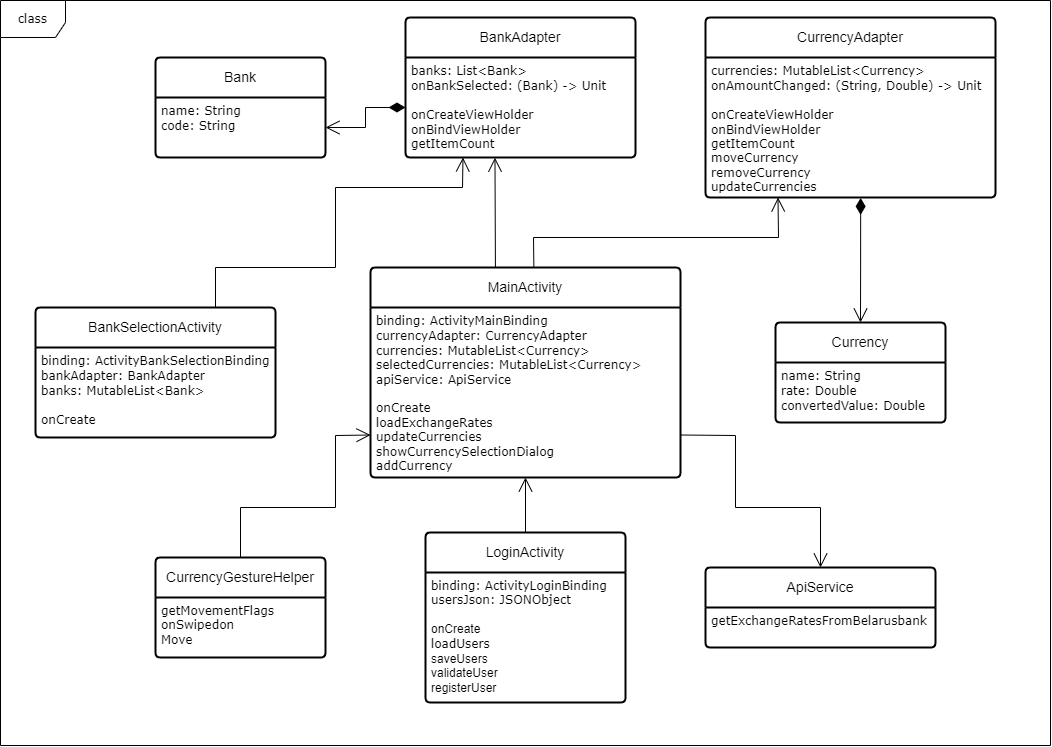

The diagram above was exported from draw.io. Its source (the exported page's mxGraphModel, read from the mxfile embedded in the PNG):
<mxGraphModel dx="1793" dy="1105" grid="1" gridSize="10" guides="1" tooltips="1" connect="1" arrows="1" fold="1" page="1" pageScale="1" pageWidth="1100" pageHeight="850" background="none" math="0" shadow="0">
  <root>
    <mxCell id="0" />
    <mxCell id="1" parent="0" />
    <mxCell id="a5a2Yu4VTQbmiiy77k_h-3" value="LoginActivity" style="swimlane;childLayout=stackLayout;horizontal=1;startSize=40;horizontalStack=0;rounded=1;fontSize=14;fontStyle=0;strokeWidth=2;resizeParent=0;resizeLast=1;shadow=0;dashed=0;align=center;arcSize=4;whiteSpace=wrap;html=1;" vertex="1" parent="1">
      <mxGeometry x="450" y="585" width="200" height="170" as="geometry">
        <mxRectangle x="170" y="110" width="80" height="50" as="alternateBounds" />
      </mxGeometry>
    </mxCell>
    <mxCell id="a5a2Yu4VTQbmiiy77k_h-4" value="&lt;font face=&quot;Verdana&quot;&gt;binding: ActivityLoginBinding&lt;/font&gt;&lt;br&gt;&lt;font face=&quot;Verdana&quot;&gt;usersJson: JSONObject&lt;/font&gt;&lt;br&gt;&lt;br&gt;&lt;code style=&quot;font-family: Helvetica;&quot;&gt;onCreate&lt;/code&gt;&lt;br&gt;&lt;code style=&quot;&quot;&gt;&lt;font face=&quot;Verdana&quot;&gt;loadUsers&lt;/font&gt;&lt;br&gt;&lt;/code&gt;&lt;code style=&quot;font-family: Helvetica;&quot;&gt;saveUsers&lt;br&gt;&lt;/code&gt;&lt;code style=&quot;font-family: Helvetica;&quot;&gt;validateUser&lt;br&gt;&lt;/code&gt;&lt;code style=&quot;font-family: Helvetica;&quot;&gt;registerUser&lt;/code&gt;" style="align=left;strokeColor=none;fillColor=none;spacingLeft=4;fontSize=12;verticalAlign=top;resizable=0;rotatable=0;part=1;html=1;" vertex="1" parent="a5a2Yu4VTQbmiiy77k_h-3">
      <mxGeometry y="40" width="200" height="130" as="geometry" />
    </mxCell>
    <mxCell id="a5a2Yu4VTQbmiiy77k_h-27" value="BankSelectionActivity" style="swimlane;childLayout=stackLayout;horizontal=1;startSize=40;horizontalStack=0;rounded=1;fontSize=14;fontStyle=0;strokeWidth=2;resizeParent=0;resizeLast=1;shadow=0;dashed=0;align=center;arcSize=4;whiteSpace=wrap;html=1;" vertex="1" parent="1">
      <mxGeometry x="60" y="360" width="240" height="130" as="geometry">
        <mxRectangle x="170" y="110" width="80" height="50" as="alternateBounds" />
      </mxGeometry>
    </mxCell>
    <mxCell id="a5a2Yu4VTQbmiiy77k_h-28" value="&lt;code style=&quot;&quot;&gt;&lt;font face=&quot;Verdana&quot;&gt;bi&lt;/font&gt;&lt;font face=&quot;Verdana&quot;&gt;nd&lt;/font&gt;&lt;font face=&quot;Verdana&quot;&gt;ing: ActivityBankSelectionBinding&lt;/font&gt;&lt;br&gt;&lt;/code&gt;&lt;code style=&quot;font-family: Verdana;&quot;&gt;bankAdapter: BankAdapter&lt;br&gt;&lt;/code&gt;&lt;code style=&quot;font-family: Verdana;&quot;&gt;banks: MutableList&amp;lt;Bank&amp;gt;&lt;/code&gt;&lt;br&gt;&lt;br&gt;&lt;code style=&quot;font-family: Verdana;&quot;&gt;onCreate&lt;/code&gt;&lt;div&gt;&lt;br&gt;&lt;/div&gt;" style="align=left;strokeColor=none;fillColor=none;spacingLeft=4;fontSize=12;verticalAlign=top;resizable=0;rotatable=0;part=1;html=1;" vertex="1" parent="a5a2Yu4VTQbmiiy77k_h-27">
      <mxGeometry y="40" width="240" height="90" as="geometry" />
    </mxCell>
    <mxCell id="a5a2Yu4VTQbmiiy77k_h-29" value="MainActivity" style="swimlane;childLayout=stackLayout;horizontal=1;startSize=40;horizontalStack=0;rounded=1;fontSize=14;fontStyle=0;strokeWidth=2;resizeParent=0;resizeLast=1;shadow=0;dashed=0;align=center;arcSize=4;whiteSpace=wrap;html=1;" vertex="1" parent="1">
      <mxGeometry x="395" y="320" width="310" height="210" as="geometry">
        <mxRectangle x="170" y="110" width="80" height="50" as="alternateBounds" />
      </mxGeometry>
    </mxCell>
    <mxCell id="a5a2Yu4VTQbmiiy77k_h-30" value="&lt;code style=&quot;&quot;&gt;&lt;font face=&quot;Verdana&quot;&gt;binding&lt;/font&gt;&lt;font face=&quot;Verdana&quot;&gt;: ActivityMainBinding&lt;/font&gt;&lt;br&gt;&lt;/code&gt;&lt;code style=&quot;font-family: Verdana;&quot;&gt;currencyAdapter: CurrencyAdapter&lt;br&gt;&lt;/code&gt;&lt;code style=&quot;font-family: Verdana;&quot;&gt;currencies: MutableList&amp;lt;Currency&amp;gt;&lt;br&gt;&lt;/code&gt;&lt;code style=&quot;font-family: Verdana;&quot;&gt;selectedCurrencies: MutableList&amp;lt;Currency&amp;gt;&lt;br&gt;&lt;/code&gt;&lt;code style=&quot;font-family: Verdana;&quot;&gt;apiService: ApiService&lt;/code&gt;&lt;br&gt;&lt;br&gt;&lt;code style=&quot;font-family: Verdana;&quot;&gt;onCreate&lt;br&gt;&lt;/code&gt;&lt;code style=&quot;font-family: Verdana;&quot;&gt;loadExchangeRates&lt;br&gt;&lt;/code&gt;&lt;code style=&quot;font-family: Verdana;&quot;&gt;updateCurrencies&lt;br&gt;&lt;/code&gt;&lt;code style=&quot;font-family: Verdana;&quot;&gt;showCurrencySelectionDialog&lt;br&gt;&lt;/code&gt;&lt;code style=&quot;font-family: Verdana;&quot;&gt;addCurrency&lt;/code&gt;&lt;br&gt;&lt;div&gt;&lt;br&gt;&lt;/div&gt;" style="align=left;strokeColor=none;fillColor=none;spacingLeft=4;fontSize=12;verticalAlign=top;resizable=0;rotatable=0;part=1;html=1;" vertex="1" parent="a5a2Yu4VTQbmiiy77k_h-29">
      <mxGeometry y="40" width="310" height="170" as="geometry" />
    </mxCell>
    <mxCell id="a5a2Yu4VTQbmiiy77k_h-31" value="CurrencyAdapter" style="swimlane;childLayout=stackLayout;horizontal=1;startSize=40;horizontalStack=0;rounded=1;fontSize=14;fontStyle=0;strokeWidth=2;resizeParent=0;resizeLast=1;shadow=0;dashed=0;align=center;arcSize=4;whiteSpace=wrap;html=1;" vertex="1" parent="1">
      <mxGeometry x="730" y="70" width="290" height="180" as="geometry">
        <mxRectangle x="170" y="110" width="80" height="50" as="alternateBounds" />
      </mxGeometry>
    </mxCell>
    <mxCell id="a5a2Yu4VTQbmiiy77k_h-32" value="&lt;code style=&quot;&quot;&gt;&lt;font face=&quot;Verdana&quot;&gt;currencies&lt;/font&gt;&lt;font face=&quot;Verdana&quot;&gt;: MutableList&amp;lt;Currency&amp;gt;&lt;/font&gt;&lt;br&gt;&lt;/code&gt;&lt;code style=&quot;font-family: Verdana;&quot;&gt;onAmountChanged: (String, Double) -&amp;gt; Unit&lt;/code&gt;&lt;br&gt;&lt;br&gt;&lt;code style=&quot;font-family: Verdana;&quot;&gt;onCreateViewHolder&lt;br&gt;&lt;/code&gt;&lt;code style=&quot;font-family: Verdana;&quot;&gt;onBindViewHolder&lt;br&gt;&lt;/code&gt;&lt;code style=&quot;font-family: Verdana;&quot;&gt;getItemCount&lt;br&gt;&lt;/code&gt;&lt;code style=&quot;font-family: Verdana;&quot;&gt;moveCurrency&lt;br&gt;&lt;/code&gt;&lt;code style=&quot;font-family: Verdana;&quot;&gt;removeCurrency&lt;br&gt;&lt;/code&gt;&lt;code style=&quot;font-family: Verdana;&quot;&gt;updateCurrencies&lt;/code&gt;&lt;br&gt;&lt;div&gt;&lt;br&gt;&lt;/div&gt;" style="align=left;strokeColor=none;fillColor=none;spacingLeft=4;fontSize=12;verticalAlign=top;resizable=0;rotatable=0;part=1;html=1;" vertex="1" parent="a5a2Yu4VTQbmiiy77k_h-31">
      <mxGeometry y="40" width="290" height="140" as="geometry" />
    </mxCell>
    <mxCell id="a5a2Yu4VTQbmiiy77k_h-33" value="BankAdapter" style="swimlane;childLayout=stackLayout;horizontal=1;startSize=40;horizontalStack=0;rounded=1;fontSize=14;fontStyle=0;strokeWidth=2;resizeParent=0;resizeLast=1;shadow=0;dashed=0;align=center;arcSize=4;whiteSpace=wrap;html=1;" vertex="1" parent="1">
      <mxGeometry x="430" y="70" width="230" height="140" as="geometry">
        <mxRectangle x="170" y="110" width="80" height="50" as="alternateBounds" />
      </mxGeometry>
    </mxCell>
    <mxCell id="a5a2Yu4VTQbmiiy77k_h-34" value="&lt;code style=&quot;&quot;&gt;&lt;font face=&quot;Verdana&quot;&gt;banks&lt;/font&gt;&lt;font face=&quot;Verdana&quot;&gt;: List&amp;lt;Bank&amp;gt;&lt;/font&gt;&lt;br&gt;&lt;/code&gt;&lt;code style=&quot;font-family: Verdana;&quot;&gt;onBankSelected: (Bank) -&amp;gt; Unit&lt;/code&gt;&lt;br&gt;&lt;br&gt;&lt;code style=&quot;font-family: Verdana;&quot;&gt;onCreateViewHolder&lt;br&gt;&lt;/code&gt;&lt;code style=&quot;font-family: Verdana;&quot;&gt;onBindViewHolder&lt;br&gt;&lt;/code&gt;&lt;code style=&quot;font-family: Verdana;&quot;&gt;getItemCount&lt;/code&gt;" style="align=left;strokeColor=none;fillColor=none;spacingLeft=4;fontSize=12;verticalAlign=top;resizable=0;rotatable=0;part=1;html=1;" vertex="1" parent="a5a2Yu4VTQbmiiy77k_h-33">
      <mxGeometry y="40" width="230" height="100" as="geometry" />
    </mxCell>
    <mxCell id="a5a2Yu4VTQbmiiy77k_h-36" value="Currency" style="swimlane;childLayout=stackLayout;horizontal=1;startSize=40;horizontalStack=0;rounded=1;fontSize=14;fontStyle=0;strokeWidth=2;resizeParent=0;resizeLast=1;shadow=0;dashed=0;align=center;arcSize=4;whiteSpace=wrap;html=1;" vertex="1" parent="1">
      <mxGeometry x="800" y="375" width="170" height="100" as="geometry">
        <mxRectangle x="170" y="110" width="80" height="50" as="alternateBounds" />
      </mxGeometry>
    </mxCell>
    <mxCell id="a5a2Yu4VTQbmiiy77k_h-37" value="&lt;code style=&quot;&quot;&gt;&lt;font face=&quot;Verdana&quot;&gt;name&lt;/font&gt;&lt;font face=&quot;Verdana&quot;&gt;: String&lt;/font&gt;&lt;br&gt;&lt;/code&gt;&lt;code style=&quot;font-family: Verdana;&quot;&gt;rate: Double&lt;br&gt;&lt;/code&gt;&lt;code style=&quot;font-family: Verdana;&quot;&gt;convertedValue: Double&lt;/code&gt;" style="align=left;strokeColor=none;fillColor=none;spacingLeft=4;fontSize=12;verticalAlign=top;resizable=0;rotatable=0;part=1;html=1;" vertex="1" parent="a5a2Yu4VTQbmiiy77k_h-36">
      <mxGeometry y="40" width="170" height="60" as="geometry" />
    </mxCell>
    <mxCell id="a5a2Yu4VTQbmiiy77k_h-38" value="Bank" style="swimlane;childLayout=stackLayout;horizontal=1;startSize=40;horizontalStack=0;rounded=1;fontSize=14;fontStyle=0;strokeWidth=2;resizeParent=0;resizeLast=1;shadow=0;dashed=0;align=center;arcSize=4;whiteSpace=wrap;html=1;" vertex="1" parent="1">
      <mxGeometry x="180" y="110" width="170" height="100" as="geometry">
        <mxRectangle x="170" y="110" width="80" height="50" as="alternateBounds" />
      </mxGeometry>
    </mxCell>
    <mxCell id="a5a2Yu4VTQbmiiy77k_h-39" value="&lt;code style=&quot;&quot;&gt;&lt;font face=&quot;Verdana&quot;&gt;name&lt;/font&gt;&lt;font face=&quot;Verdana&quot;&gt;: String&lt;/font&gt;&lt;br&gt;&lt;/code&gt;&lt;code style=&quot;font-family: Verdana;&quot;&gt;code: String&lt;/code&gt;" style="align=left;strokeColor=none;fillColor=none;spacingLeft=4;fontSize=12;verticalAlign=top;resizable=0;rotatable=0;part=1;html=1;" vertex="1" parent="a5a2Yu4VTQbmiiy77k_h-38">
      <mxGeometry y="40" width="170" height="60" as="geometry" />
    </mxCell>
    <mxCell id="a5a2Yu4VTQbmiiy77k_h-40" value="ApiService" style="swimlane;childLayout=stackLayout;horizontal=1;startSize=40;horizontalStack=0;rounded=1;fontSize=14;fontStyle=0;strokeWidth=2;resizeParent=0;resizeLast=1;shadow=0;dashed=0;align=center;arcSize=4;whiteSpace=wrap;html=1;" vertex="1" parent="1">
      <mxGeometry x="730" y="620" width="230" height="80" as="geometry">
        <mxRectangle x="170" y="110" width="80" height="50" as="alternateBounds" />
      </mxGeometry>
    </mxCell>
    <mxCell id="a5a2Yu4VTQbmiiy77k_h-41" value="&lt;font face=&quot;Verdana&quot;&gt;getExchangeRatesFromBelarusbank&lt;/font&gt;" style="align=left;strokeColor=none;fillColor=none;spacingLeft=4;fontSize=12;verticalAlign=top;resizable=0;rotatable=0;part=1;html=1;" vertex="1" parent="a5a2Yu4VTQbmiiy77k_h-40">
      <mxGeometry y="40" width="230" height="40" as="geometry" />
    </mxCell>
    <mxCell id="a5a2Yu4VTQbmiiy77k_h-44" value="CurrencyGestureHelper" style="swimlane;childLayout=stackLayout;horizontal=1;startSize=40;horizontalStack=0;rounded=1;fontSize=14;fontStyle=0;strokeWidth=2;resizeParent=0;resizeLast=1;shadow=0;dashed=0;align=center;arcSize=4;whiteSpace=wrap;html=1;" vertex="1" parent="1">
      <mxGeometry x="180" y="610" width="170" height="100" as="geometry">
        <mxRectangle x="170" y="110" width="80" height="50" as="alternateBounds" />
      </mxGeometry>
    </mxCell>
    <mxCell id="a5a2Yu4VTQbmiiy77k_h-45" value="&lt;font face=&quot;Verdana&quot;&gt;getMovementFlags&lt;br&gt;onSwipedon&lt;br&gt;Move&lt;/font&gt;" style="align=left;strokeColor=none;fillColor=none;spacingLeft=4;fontSize=12;verticalAlign=top;resizable=0;rotatable=0;part=1;html=1;" vertex="1" parent="a5a2Yu4VTQbmiiy77k_h-44">
      <mxGeometry y="40" width="170" height="60" as="geometry" />
    </mxCell>
    <mxCell id="a5a2Yu4VTQbmiiy77k_h-47" value="" style="endArrow=open;html=1;endSize=12;startArrow=diamondThin;startSize=14;startFill=1;edgeStyle=orthogonalEdgeStyle;align=left;verticalAlign=bottom;rounded=0;exitX=0.535;exitY=1.003;exitDx=0;exitDy=0;entryX=0.5;entryY=0;entryDx=0;entryDy=0;exitPerimeter=0;" edge="1" parent="1" source="a5a2Yu4VTQbmiiy77k_h-32" target="a5a2Yu4VTQbmiiy77k_h-36">
      <mxGeometry x="-1" y="3" relative="1" as="geometry">
        <mxPoint x="880" y="280" as="sourcePoint" />
        <mxPoint x="1040" y="280" as="targetPoint" />
      </mxGeometry>
    </mxCell>
    <mxCell id="a5a2Yu4VTQbmiiy77k_h-48" value="" style="endArrow=open;html=1;endSize=12;startArrow=diamondThin;startSize=14;startFill=1;edgeStyle=orthogonalEdgeStyle;align=left;verticalAlign=bottom;rounded=0;exitX=0;exitY=0.5;exitDx=0;exitDy=0;entryX=1;entryY=0.5;entryDx=0;entryDy=0;" edge="1" parent="1" source="a5a2Yu4VTQbmiiy77k_h-34" target="a5a2Yu4VTQbmiiy77k_h-39">
      <mxGeometry x="-1" y="3" relative="1" as="geometry">
        <mxPoint x="460" y="240" as="sourcePoint" />
        <mxPoint x="620" y="240" as="targetPoint" />
      </mxGeometry>
    </mxCell>
    <mxCell id="a5a2Yu4VTQbmiiy77k_h-49" value="" style="endArrow=open;endFill=1;endSize=12;html=1;rounded=0;exitX=0.5;exitY=0;exitDx=0;exitDy=0;entryX=0.5;entryY=1;entryDx=0;entryDy=0;" edge="1" parent="1" source="a5a2Yu4VTQbmiiy77k_h-3" target="a5a2Yu4VTQbmiiy77k_h-30">
      <mxGeometry width="160" relative="1" as="geometry">
        <mxPoint x="170" y="530" as="sourcePoint" />
        <mxPoint x="330" y="530" as="targetPoint" />
      </mxGeometry>
    </mxCell>
    <mxCell id="a5a2Yu4VTQbmiiy77k_h-52" value="" style="endArrow=open;endFill=1;endSize=12;html=1;rounded=0;exitX=0.527;exitY=-0.002;exitDx=0;exitDy=0;exitPerimeter=0;entryX=0.25;entryY=1;entryDx=0;entryDy=0;" edge="1" parent="1" source="a5a2Yu4VTQbmiiy77k_h-29" target="a5a2Yu4VTQbmiiy77k_h-32">
      <mxGeometry width="160" relative="1" as="geometry">
        <mxPoint x="590" y="280" as="sourcePoint" />
        <mxPoint x="750" y="280" as="targetPoint" />
        <Array as="points">
          <mxPoint x="558" y="290" />
          <mxPoint x="803" y="290" />
        </Array>
      </mxGeometry>
    </mxCell>
    <mxCell id="a5a2Yu4VTQbmiiy77k_h-53" value="" style="endArrow=open;endFill=1;endSize=12;html=1;rounded=0;exitX=0.75;exitY=0;exitDx=0;exitDy=0;entryX=0.25;entryY=1;entryDx=0;entryDy=0;" edge="1" parent="1" source="a5a2Yu4VTQbmiiy77k_h-27" target="a5a2Yu4VTQbmiiy77k_h-34">
      <mxGeometry width="160" relative="1" as="geometry">
        <mxPoint x="200" y="280" as="sourcePoint" />
        <mxPoint x="360" y="280" as="targetPoint" />
        <Array as="points">
          <mxPoint x="240" y="320" />
          <mxPoint x="360" y="320" />
          <mxPoint x="360" y="240" />
          <mxPoint x="487" y="240" />
        </Array>
      </mxGeometry>
    </mxCell>
    <mxCell id="a5a2Yu4VTQbmiiy77k_h-54" value="" style="endArrow=open;endFill=1;endSize=12;html=1;rounded=0;exitX=1;exitY=0.75;exitDx=0;exitDy=0;entryX=0.5;entryY=0;entryDx=0;entryDy=0;" edge="1" parent="1" source="a5a2Yu4VTQbmiiy77k_h-30" target="a5a2Yu4VTQbmiiy77k_h-40">
      <mxGeometry width="160" relative="1" as="geometry">
        <mxPoint x="810" y="560" as="sourcePoint" />
        <mxPoint x="970" y="560" as="targetPoint" />
        <Array as="points">
          <mxPoint x="760" y="488" />
          <mxPoint x="760" y="560" />
          <mxPoint x="845" y="560" />
        </Array>
      </mxGeometry>
    </mxCell>
    <mxCell id="a5a2Yu4VTQbmiiy77k_h-55" value="" style="endArrow=open;endFill=1;endSize=12;html=1;rounded=0;exitX=0.403;exitY=0.002;exitDx=0;exitDy=0;exitPerimeter=0;entryX=0.389;entryY=1.002;entryDx=0;entryDy=0;entryPerimeter=0;" edge="1" parent="1" source="a5a2Yu4VTQbmiiy77k_h-29" target="a5a2Yu4VTQbmiiy77k_h-34">
      <mxGeometry width="160" relative="1" as="geometry">
        <mxPoint x="530" y="260" as="sourcePoint" />
        <mxPoint x="690" y="260" as="targetPoint" />
      </mxGeometry>
    </mxCell>
    <mxCell id="a5a2Yu4VTQbmiiy77k_h-56" value="" style="endArrow=open;endFill=1;endSize=12;html=1;rounded=0;entryX=0;entryY=0.75;entryDx=0;entryDy=0;exitX=0.5;exitY=0;exitDx=0;exitDy=0;" edge="1" parent="1" source="a5a2Yu4VTQbmiiy77k_h-44" target="a5a2Yu4VTQbmiiy77k_h-30">
      <mxGeometry width="160" relative="1" as="geometry">
        <mxPoint x="180" y="540" as="sourcePoint" />
        <mxPoint x="340" y="540" as="targetPoint" />
        <Array as="points">
          <mxPoint x="265" y="560" />
          <mxPoint x="360" y="560" />
          <mxPoint x="360" y="488" />
        </Array>
      </mxGeometry>
    </mxCell>
    <mxCell id="a5a2Yu4VTQbmiiy77k_h-57" value="class" style="shape=umlFrame;whiteSpace=wrap;html=1;rounded=1;shadow=0;comic=0;labelBackgroundColor=none;strokeWidth=1;fontFamily=Verdana;fontSize=12;align=center;width=65;height=37;movable=1;resizable=1;rotatable=1;deletable=1;editable=1;locked=0;connectable=1;" vertex="1" parent="1">
      <mxGeometry x="25" y="53" width="1050" height="745" as="geometry" />
    </mxCell>
  </root>
</mxGraphModel>